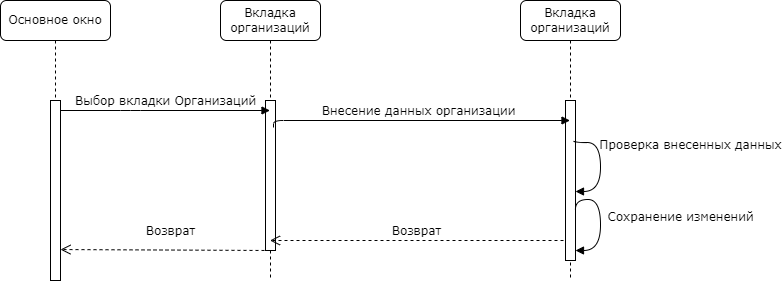

The diagram above was exported from draw.io. Its source (the exported page's mxGraphModel, read from the mxfile embedded in the PNG):
<mxGraphModel dx="1178" dy="790" grid="1" gridSize="10" guides="1" tooltips="1" connect="1" arrows="1" fold="1" page="1" pageScale="1" pageWidth="1100" pageHeight="850" background="none" math="0" shadow="0">
  <root>
    <mxCell id="0" />
    <mxCell id="1" parent="0" />
    <mxCell id="7baba1c4bc27f4b0-2" value="Вкладка организаций" style="shape=umlLifeline;perimeter=lifelinePerimeter;whiteSpace=wrap;html=1;container=1;collapsible=0;recursiveResize=0;outlineConnect=0;rounded=1;shadow=0;comic=0;labelBackgroundColor=none;strokeWidth=1;fontFamily=Verdana;fontSize=12;align=center;" parent="1" vertex="1">
      <mxGeometry x="310" y="80" width="100" height="280" as="geometry" />
    </mxCell>
    <mxCell id="7baba1c4bc27f4b0-10" value="" style="html=1;points=[];perimeter=orthogonalPerimeter;rounded=0;shadow=0;comic=0;labelBackgroundColor=none;strokeWidth=1;fontFamily=Verdana;fontSize=12;align=center;" parent="7baba1c4bc27f4b0-2" vertex="1">
      <mxGeometry x="45" y="100" width="10" height="150" as="geometry" />
    </mxCell>
    <mxCell id="2jb0UfUXojAi2Yqv621_-3" value="Возврат" style="html=1;verticalAlign=bottom;endArrow=open;dashed=1;endSize=8;labelBackgroundColor=none;fontFamily=Verdana;fontSize=12;entryX=1;entryY=0.828;entryDx=0;entryDy=0;entryPerimeter=0;" parent="7baba1c4bc27f4b0-2" target="7baba1c4bc27f4b0-9" edge="1">
      <mxGeometry x="-0.0472" y="-10" relative="1" as="geometry">
        <mxPoint x="-200" y="249.9999999999999" as="targetPoint" />
        <mxPoint x="50" y="250" as="sourcePoint" />
        <Array as="points" />
        <mxPoint as="offset" />
      </mxGeometry>
    </mxCell>
    <mxCell id="7baba1c4bc27f4b0-3" value="Вкладка организаций" style="shape=umlLifeline;perimeter=lifelinePerimeter;whiteSpace=wrap;html=1;container=1;collapsible=0;recursiveResize=0;outlineConnect=0;rounded=1;shadow=0;comic=0;labelBackgroundColor=none;strokeWidth=1;fontFamily=Verdana;fontSize=12;align=center;" parent="1" vertex="1">
      <mxGeometry x="610" y="80" width="100" height="280" as="geometry" />
    </mxCell>
    <mxCell id="7baba1c4bc27f4b0-13" value="" style="html=1;points=[];perimeter=orthogonalPerimeter;rounded=0;shadow=0;comic=0;labelBackgroundColor=none;strokeWidth=1;fontFamily=Verdana;fontSize=12;align=center;" parent="7baba1c4bc27f4b0-3" vertex="1">
      <mxGeometry x="45" y="100" width="10" height="160" as="geometry" />
    </mxCell>
    <mxCell id="2jb0UfUXojAi2Yqv621_-11" value="&lt;div&gt;Сохранение изменений&lt;/div&gt;" style="html=1;verticalAlign=bottom;endArrow=block;labelBackgroundColor=none;fontFamily=Verdana;fontSize=12;elbow=vertical;edgeStyle=orthogonalEdgeStyle;curved=1;exitX=0.994;exitY=0.682;exitDx=0;exitDy=0;exitPerimeter=0;" parent="7baba1c4bc27f4b0-3" source="7baba1c4bc27f4b0-13" target="7baba1c4bc27f4b0-13" edge="1">
      <mxGeometry x="0.1086" y="80" relative="1" as="geometry">
        <mxPoint x="64" y="236" as="sourcePoint" />
        <mxPoint x="110" y="260" as="targetPoint" />
        <Array as="points">
          <mxPoint x="80" y="199" />
          <mxPoint x="80" y="250" />
        </Array>
        <mxPoint as="offset" />
      </mxGeometry>
    </mxCell>
    <mxCell id="QlXq6YQfVXaJkivFBbUZ-1" value="&lt;div&gt;Проверка внесенных данных&lt;/div&gt;" style="html=1;verticalAlign=bottom;endArrow=block;labelBackgroundColor=none;fontFamily=Verdana;fontSize=12;elbow=vertical;edgeStyle=orthogonalEdgeStyle;curved=1;exitX=0.8;exitY=0.25;exitDx=0;exitDy=0;exitPerimeter=0;" parent="7baba1c4bc27f4b0-3" source="7baba1c4bc27f4b0-13" edge="1">
      <mxGeometry x="-0.2043" y="90" relative="1" as="geometry">
        <mxPoint x="55" y="170" as="sourcePoint" />
        <mxPoint x="55" y="191" as="targetPoint" />
        <Array as="points">
          <mxPoint x="53" y="142" />
          <mxPoint x="80" y="142" />
          <mxPoint x="80" y="191" />
        </Array>
        <mxPoint as="offset" />
      </mxGeometry>
    </mxCell>
    <mxCell id="2jb0UfUXojAi2Yqv621_-4" value="Возврат" style="html=1;verticalAlign=bottom;endArrow=open;dashed=1;endSize=8;labelBackgroundColor=none;fontFamily=Verdana;fontSize=12;" parent="7baba1c4bc27f4b0-3" target="7baba1c4bc27f4b0-2" edge="1">
      <mxGeometry relative="1" as="geometry">
        <mxPoint x="-162" y="240" as="targetPoint" />
        <mxPoint x="43" y="240" as="sourcePoint" />
        <Array as="points" />
      </mxGeometry>
    </mxCell>
    <mxCell id="7baba1c4bc27f4b0-8" value="Основное окно " style="shape=umlLifeline;perimeter=lifelinePerimeter;whiteSpace=wrap;html=1;container=1;collapsible=0;recursiveResize=0;outlineConnect=0;rounded=1;shadow=0;comic=0;labelBackgroundColor=none;strokeWidth=1;fontFamily=Verdana;fontSize=12;align=center;" parent="1" vertex="1">
      <mxGeometry x="90" y="80" width="110" height="280" as="geometry" />
    </mxCell>
    <mxCell id="7baba1c4bc27f4b0-9" value="" style="html=1;points=[];perimeter=orthogonalPerimeter;rounded=0;shadow=0;comic=0;labelBackgroundColor=none;strokeWidth=1;fontFamily=Verdana;fontSize=12;align=center;" parent="7baba1c4bc27f4b0-8" vertex="1">
      <mxGeometry x="50" y="100" width="10" height="180" as="geometry" />
    </mxCell>
    <mxCell id="7baba1c4bc27f4b0-11" value="Выбор вкладки Организаций" style="html=1;verticalAlign=bottom;endArrow=block;labelBackgroundColor=none;fontFamily=Verdana;fontSize=12;edgeStyle=elbowEdgeStyle;elbow=vertical;" parent="1" target="7baba1c4bc27f4b0-2" edge="1">
      <mxGeometry relative="1" as="geometry">
        <mxPoint x="150" y="190" as="sourcePoint" />
        <mxPoint x="285" y="190" as="targetPoint" />
        <Array as="points">
          <mxPoint x="220" y="190" />
        </Array>
      </mxGeometry>
    </mxCell>
    <mxCell id="yorfr9tFos0Biwi4d7dp-1" value="Внесение данных организации" style="html=1;verticalAlign=bottom;endArrow=block;labelBackgroundColor=none;fontFamily=Verdana;fontSize=12;edgeStyle=elbowEdgeStyle;elbow=vertical;exitX=0.8;exitY=0.18;exitDx=0;exitDy=0;exitPerimeter=0;" parent="1" source="7baba1c4bc27f4b0-10" target="7baba1c4bc27f4b0-3" edge="1">
      <mxGeometry relative="1" as="geometry">
        <mxPoint x="370" y="200" as="sourcePoint" />
        <mxPoint x="580" y="200" as="targetPoint" />
        <Array as="points">
          <mxPoint x="440" y="200" />
        </Array>
      </mxGeometry>
    </mxCell>
  </root>
</mxGraphModel>